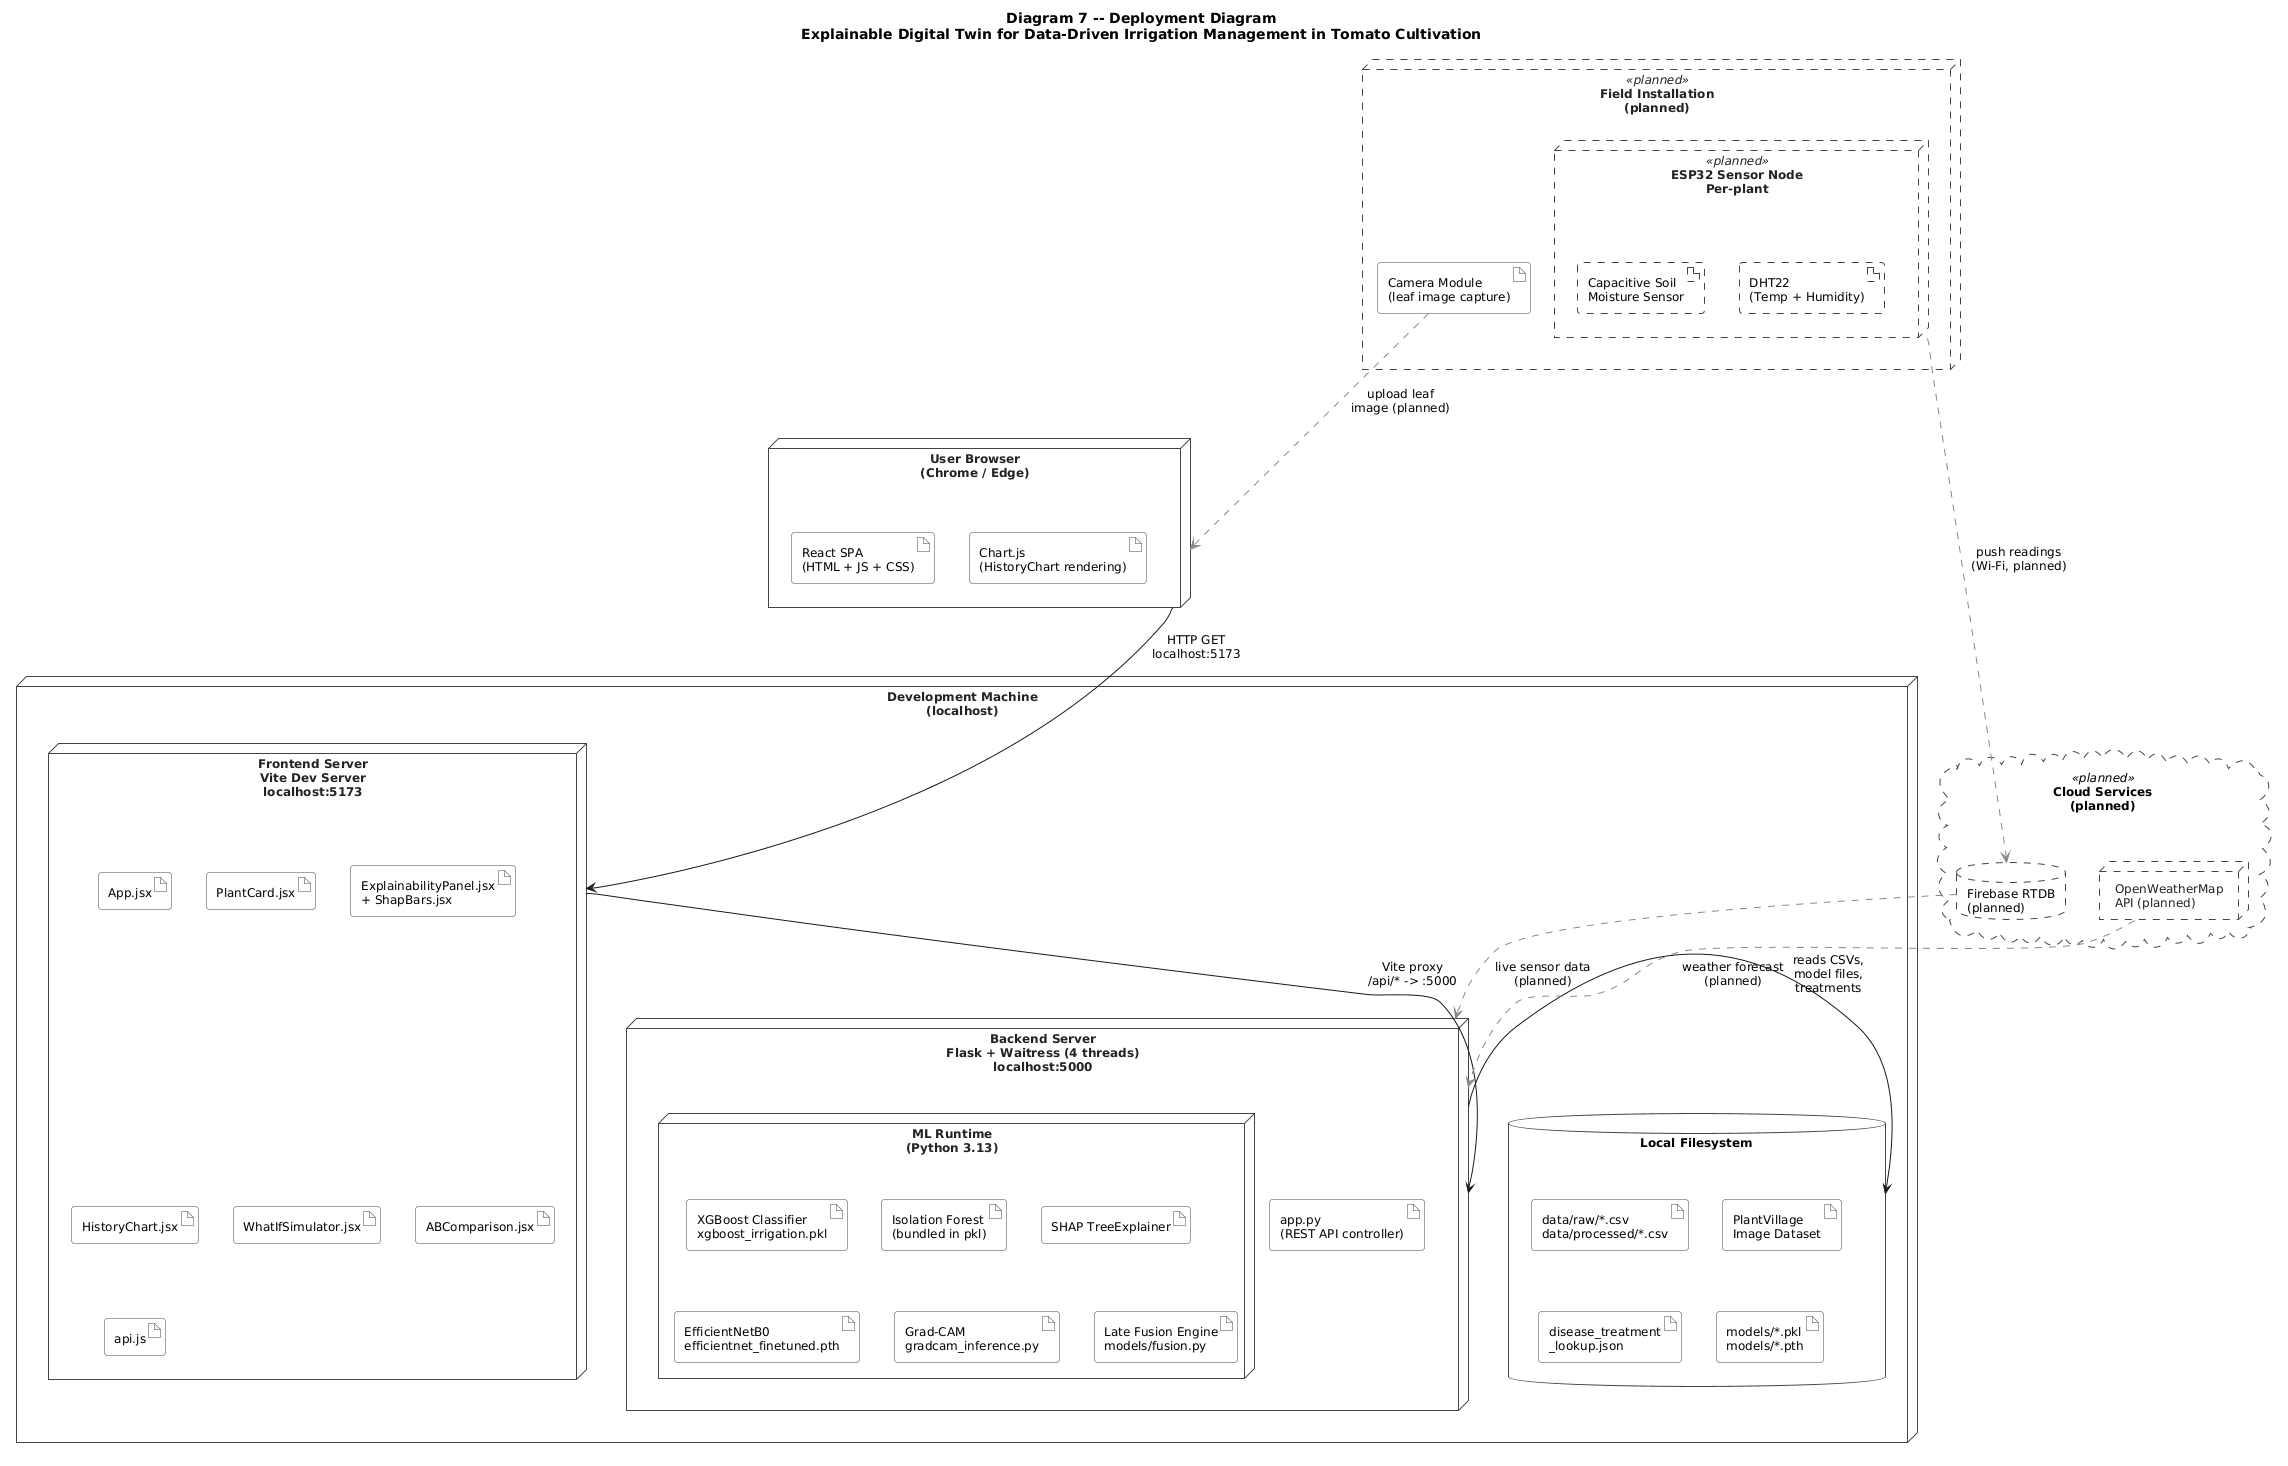

The diagram above was rendered by PlantUML. Its source (embedded in the PNG):
@startuml
skinparam backgroundColor white
skinparam defaultFontName "Segoe UI"
skinparam defaultFontSize 12
skinparam shadowing false
skinparam roundCorner 6

skinparam node {
  BackgroundColor white
  BorderColor #444444
  FontColor #222222
}

skinparam artifact {
  BackgroundColor white
  BorderColor #444444
}

skinparam database {
  BackgroundColor white
  BorderColor #444444
}

skinparam cloud {
  BackgroundColor white
  BorderColor #444444
}

skinparam note {
  BackgroundColor #FFFFEE
  BorderColor #AAAAAA
  FontSize 10
}

title <b>Diagram 7 -- Deployment Diagram</b>\nExplainable Digital Twin for Data-Driven Irrigation Management in Tomato Cultivation

' ========== DEVELOPER / SERVER NODE ==========
node "Development Machine\n(localhost)" as DEV {

  node "Frontend Server\nVite Dev Server\nlocalhost:5173" as VITE {
    artifact "App.jsx" as APP_JSX
    artifact "PlantCard.jsx" as PC_JSX
    artifact "ExplainabilityPanel.jsx\n+ ShapBars.jsx" as EP_JSX
    artifact "HistoryChart.jsx" as HC_JSX
    artifact "WhatIfSimulator.jsx" as WIS_JSX
    artifact "ABComparison.jsx" as ABC_JSX
    artifact "api.js" as API_JS
  }

  node "Backend Server\nFlask + Waitress (4 threads)\nlocalhost:5000" as FLASK_NODE {
    artifact "app.py\n(REST API controller)" as APP_PY

    node "ML Runtime\n(Python 3.13)" as ML_RT {
      artifact "XGBoost Classifier\nxgboost_irrigation.pkl" as XGB_ART
      artifact "Isolation Forest\n(bundled in pkl)" as ISO_ART
      artifact "SHAP TreeExplainer" as SHAP_ART
      artifact "EfficientNetB0\nefficientnet_finetuned.pth" as ENET_ART
      artifact "Grad-CAM\ngradcam_inference.py" as GCAM_ART
      artifact "Late Fusion Engine\nmodels/fusion.py" as FUSE_ART
    }
  }

  database "Local Filesystem" as FS {
    artifact "data/raw/*.csv\ndata/processed/*.csv" as CSV_ART
    artifact "PlantVillage\nImage Dataset" as PV_ART
    artifact "disease_treatment\n_lookup.json" as TREAT_ART
    artifact "models/*.pkl\nmodels/*.pth" as MODEL_FILES
  }
}

' ========== USER BROWSER ==========
node "User Browser\n(Chrome / Edge)" as BROWSER {
  artifact "React SPA\n(HTML + JS + CSS)" as SPA
  artifact "Chart.js\n(HistoryChart rendering)" as CHARTJS
}

' ========== PLANNED: FIELD ==========
node "Field Installation\n(planned)" <<planned>> as FIELD #white;line.dashed {
  node "ESP32 Sensor Node\nPer-plant" <<planned>> as ESP32_NODE #white;line.dashed {
    artifact "Capacitive Soil\nMoisture Sensor" as SOIL_SENSOR #white;line.dashed
    artifact "DHT22\n(Temp + Humidity)" as DHT22 #white;line.dashed
  }
  artifact "Camera Module\n(leaf image capture)" as CAMERA
}

' ========== PLANNED: CLOUD ==========
cloud "Cloud Services\n(planned)" <<planned>> as CLOUD #white;line.dashed {
  database "Firebase RTDB\n(planned)" as FB #white;line.dashed
  node "OpenWeatherMap\nAPI (planned)" as OWM #white;line.dashed
}

' ========== CONNECTIONS ==========
' Browser to frontend
BROWSER -down-> VITE : HTTP GET\nlocalhost:5173

' Frontend proxy to backend
VITE -down-> FLASK_NODE : Vite proxy\n/api/* -> :5000

' Backend reads filesystem
FLASK_NODE -right-> FS : reads CSVs,\nmodel files,\ntreatments

' Planned connections
ESP32_NODE .[#888888,dashed].> FB : push readings\n(Wi-Fi, planned)
FB .[#888888,dashed].> FLASK_NODE : live sensor data\n(planned)
OWM .[#888888,dashed].> FLASK_NODE : weather forecast\n(planned)

' Camera to frontend
CAMERA .[#888888,dashed].> BROWSER : upload leaf\nimage (planned)
@enduml